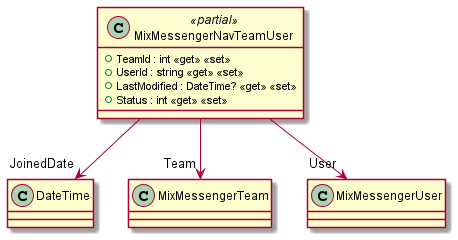

The diagram above was rendered by PlantUML. Its source (embedded in the PNG):
@startuml
class MixMessengerNavTeamUser <<partial>> {
    + TeamId : int <<get>> <<set>>
    + UserId : string <<get>> <<set>>
    + LastModified : DateTime? <<get>> <<set>>
    + Status : int <<get>> <<set>>
}
MixMessengerNavTeamUser --> "JoinedDate" DateTime
MixMessengerNavTeamUser --> "Team" MixMessengerTeam
MixMessengerNavTeamUser --> "User" MixMessengerUser
@enduml